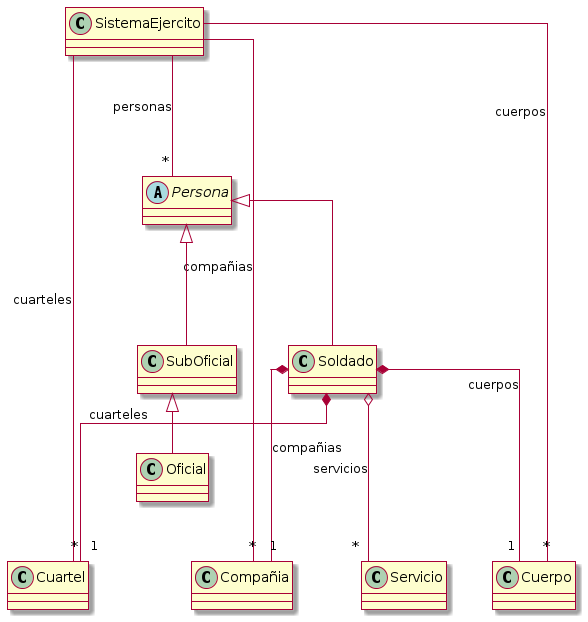

The diagram above was rendered by PlantUML. Its source (embedded in the PNG):
@startuml
skin rose
skinparam linetype ortho

abstract class Persona {
}

class Soldado {

}

class SubOficial {

}

class Oficial {

}

class SistemaEjercito {
}

SistemaEjercito --- "*" Persona: personas
SistemaEjercito --- "*" Cuartel: cuarteles
SistemaEjercito --- "*" Cuerpo: cuerpos
SistemaEjercito --- "*" Compañia: compañias

class Servicio {

}

class Cuerpo {

}

class Cuartel {

}

class Compañia{

}


Soldado  o--- "*" Servicio: servicios
Persona <|--- Soldado
Persona <|--- SubOficial
Soldado *--- "1" Cuartel: cuarteles
Soldado  *--- "1" Compañia: compañias
Soldado  *--- "1" Cuerpo: cuerpos
SubOficial <|-- Oficial
@enduml